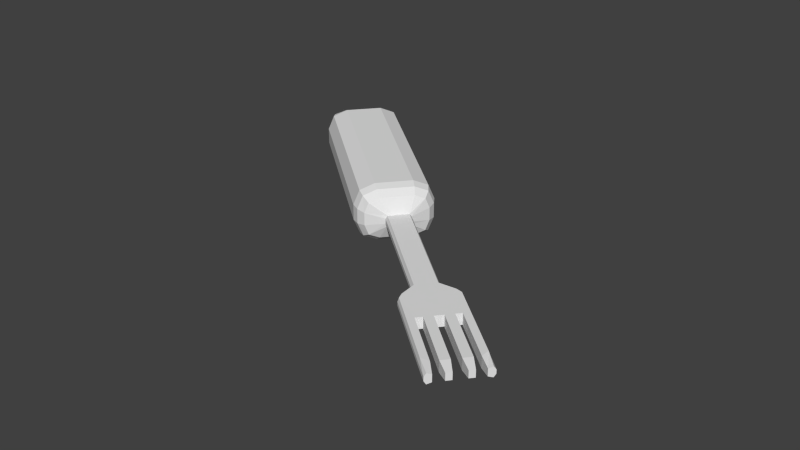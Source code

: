 # Source: Fork_A.blend  (saved by Blender 2.76.0; exported with 4.5.12 LTS)
import bpy
from mathutils import Matrix  # noqa: F401  (used for matrix-valued properties, if any)

bpy.ops.wm.read_factory_settings(use_empty=True)
scene = bpy.context.scene
scene.name = 'Scene'

# ---- collections
col_collection_1 = bpy.data.collections.new('Collection 1'); scene.collection.children.link(col_collection_1)

# ---- materials (node trees are filled in below, after node groups)
mat_material = bpy.data.materials.new('Material')
mat_material.alpha_threshold = 0.0
mat_material.use_transparent_shadow = False
mat_material.roughness = 0.5
mat_material.line_color = (0.0, 0.0, 0.0, 1.0)

# ---- material node trees

# ---- world
world_world = bpy.data.worlds.new('World'); scene.world = world_world
world_world.color = (0.05088, 0.05088, 0.05088)
world_world.use_sun_shadow = False
world_world.sun_shadow_jitter_overblur = 0.0
world_world.cycles.sampling_method = 'MANUAL'
world_world.cycles.sample_map_resolution = 256

# ---- meshes
me_cube = bpy.data.meshes.new('Cube')
me_cube.from_pydata([(-0.6745, -0.5268, -0.03081), (-0.786, -0.517, -0.03081), (-0.7254, -0.4661, -0.11), (-0.7323, -0.545, -0.03081), (-0.731, -0.5305, -0.07653), (-0.7683, -0.5021, -0.08681), (-0.6894, -0.509, -0.08681), (-0.8673, -0.297, -0.03081), (-0.8164, -0.3576, -0.11), (-0.8771, -0.4085, -0.03081), (-0.8524, -0.3147, -0.08681), (-0.8808, -0.352, -0.07653), (-0.8593, -0.3936, -0.08681), (-0.8953, -0.3507, -0.03081), (-0.786, -0.517, 0.03081), (-0.6745, -0.5268, 0.03081), (-0.7254, -0.4661, 0.11), (-0.7323, -0.545, 0.03081), (-0.731, -0.5305, 0.07653), (-0.6894, -0.509, 0.08681), (-0.7683, -0.5021, 0.08681), (-0.8771, -0.4085, 0.03081), (-0.8164, -0.3576, 0.11), (-0.8673, -0.297, 0.03081), (-0.8593, -0.3936, 0.08681), (-0.8808, -0.352, 0.07653), (-0.8524, -0.3147, 0.08681), (-0.8953, -0.3507, 0.03081), (-0.1559, 0.143, -0.02135), (-0.1626, 0.151, -0.02135), (-0.1674, 0.1566, -0.01005), (-0.1062, 0.08374, -0.00978), (-0.111, 0.0894, -0.02127), (-0.1177, 0.09743, -0.02135), (-0.1674, 0.1566, 0.01075), (-0.1626, 0.151, 0.02128), (-0.1559, 0.143, 0.02128), (-0.1177, 0.09743, 0.02128), (-0.111, 0.0894, 0.02127), (-0.1062, 0.08374, 0.00978), (-0.2534, 0.1148, -0.11), (-0.2013, 0.1506, -0.07941), (-0.2258, 0.1356, -0.101), (-0.2258, 0.1812, -0.06394), (-0.2894, 0.1577, -0.08681), (-0.2584, 0.1749, -0.08011), (-0.3043, 0.1755, -0.03081), (-0.2364, 0.1925, -0.02473), (-0.2721, 0.1908, -0.02903), (-0.08293, 0.009521, -0.02473), (-0.1114, -0.05434, -0.03081), (-0.09075, -0.02528, -0.02903), (-0.09219, 0.02194, -0.06394), (-0.1263, -0.03657, -0.08681), (-0.104, -0.00908, -0.08011), (-0.1181, 0.05141, -0.07941), (-0.1623, 0.006325, -0.11), (-0.137, 0.02988, -0.101), (-0.2364, 0.1925, 0.02473), (-0.3043, 0.1755, 0.03081), (-0.2721, 0.1908, 0.02903), (-0.2258, 0.1812, 0.06394), (-0.2894, 0.1577, 0.08681), (-0.2584, 0.1749, 0.08011), (-0.2534, 0.1148, 0.11), (-0.2013, 0.1506, 0.07941), (-0.2258, 0.1356, 0.101), (-0.1181, 0.05141, 0.07941), (-0.1623, 0.006325, 0.11), (-0.137, 0.02988, 0.101), (-0.09219, 0.02194, 0.06394), (-0.1263, -0.03657, 0.08681), (-0.104, -0.00908, 0.08011), (-0.1114, -0.05434, 0.03081), (-0.08293, 0.009521, 0.02473), (-0.09075, -0.02528, 0.02903), (-0.3635, 0.02242, 0.11), (-0.2725, -0.08607, 0.11), (-0.3635, 0.02242, -0.11), (-0.2725, -0.08607, -0.11), (-0.4185, -0.02378, -0.11), (-0.3275, -0.1323, -0.11), (-0.6512, -0.219, 0.11), (-0.5602, -0.3275, 0.11), (-0.6512, -0.219, -0.11), (-0.5602, -0.3275, -0.11), (-0.4185, -0.02378, 0.11), (-0.3275, -0.1323, 0.11), (-0.6722, -0.3059, -0.11), (-0.6722, -0.3059, 0.11), (-0.3294, -0.01827, 0.11), (-0.3066, -0.04539, 0.11), (-0.6494, -0.333, 0.11), (-0.6494, -0.333, -0.11), (-0.5943, -0.2868, -0.11), (-0.5943, -0.2868, 0.11), (-0.3617, -0.09159, 0.11), (-0.6171, -0.2597, 0.11), (-0.6171, -0.2597, -0.11), (-0.3617, -0.09159, -0.11), (-0.3844, -0.06447, -0.11), (-0.3844, -0.06447, 0.11), (-0.6698, -0.2808, 0.11), (-0.6422, -0.2577, 0.11), (-0.6243, -0.335, 0.11), (-0.5967, -0.3119, 0.11), (-0.382, -0.03936, 0.11), (-0.3545, -0.01626, 0.11), (-0.3365, -0.0936, 0.11), (-0.309, -0.0705, 0.11), (-0.5967, -0.3119, -0.11), (-0.6243, -0.335, -0.11), (-0.6422, -0.2577, -0.11), (-0.6698, -0.2808, -0.11), (-0.3066, -0.04539, -0.11), (-0.3294, -0.01827, -0.11), (-0.382, -0.03936, -0.11), (-0.3545, -0.01626, -0.11), (-0.3365, -0.0936, -0.11), (-0.309, -0.0705, -0.11), (0.3441, 0.6216, 0.02128), (0.3441, 0.6216, -0.02135), (0.4405, 0.5067, 0.02128), (0.4405, 0.5067, -0.02135), (0.4234, 0.5271, 0.02128), (0.4019, 0.5526, 0.02128), (0.3805, 0.5782, 0.02128), (0.3591, 0.6037, 0.02128), (0.3591, 0.6037, -0.02135), (0.3805, 0.5782, -0.02135), (0.4019, 0.5526, -0.02135), (0.4234, 0.5271, -0.02135), (0.4405, 0.5067, -0.01069), (0.4405, 0.5067, -3.749e-05), (0.4405, 0.5067, 0.01062), (0.3441, 0.6216, 0.01062), (0.3441, 0.6216, -3.749e-05), (0.3441, 0.6216, -0.01069), (0.2186, 0.471, 0.02128), (0.2243, 0.5384, 0.02128), (0.2335, 0.5626, 0.02128), (0.2186, 0.471, -0.02135), (0.2243, 0.5384, -0.02135), (0.2335, 0.5626, -0.02135), (0.2703, 0.4093, -0.02128), (0.3376, 0.4033, -0.02129), (0.3631, 0.4083, -0.02129), (0.2703, 0.4093, 0.02136), (0.3376, 0.4033, 0.02146), (0.3631, 0.4083, 0.02156), (0.2303, 0.5664, 0.007067), (0.2303, 0.5664, -0.007142), (0.221, 0.5422, 0.007067), (0.221, 0.5422, -0.007142), (0.2139, 0.4766, 0.007067), (0.2139, 0.4766, -0.007142), (0.2751, 0.4037, -0.007063), (0.2751, 0.4037, 0.007151), (0.3409, 0.3994, -0.007036), (0.3409, 0.3994, 0.007213), (0.3663, 0.4044, -0.00701), (0.3663, 0.4044, 0.007274), (0.5632, 0.8127, -0.01348), (0.5252, 0.7744, -0.02135), (0.5523, 0.8259, -0.01873), (0.4915, 0.7797, -0.02135), (0.6666, 0.6894, -0.01348), (0.6224, 0.6586, -0.02135), (0.6776, 0.6767, -0.01867), (0.6216, 0.6248, -0.02133), (0.5632, 0.8127, 0.01341), (0.5253, 0.7744, 0.02128), (0.5523, 0.8259, 0.01865), (0.4915, 0.7797, 0.02128), (0.6666, 0.6894, 0.01355), (0.6224, 0.6586, 0.02128), (0.6216, 0.6248, 0.02195), (0.6776, 0.6767, 0.01923), (0.5855, 0.7861, 0.01341), (0.5404, 0.7563, 0.02128), (0.5991, 0.7698, 0.01341), (0.562, 0.7306, 0.02128), (0.6287, 0.7345, 0.01341), (0.5836, 0.7049, 0.02128), (0.6424, 0.7183, 0.01341), (0.6052, 0.6791, 0.02128), (0.5404, 0.7563, -0.02135), (0.5855, 0.7861, -0.01348), (0.5991, 0.7698, -0.01348), (0.562, 0.7306, -0.02135), (0.5836, 0.7049, -0.02135), (0.6287, 0.7345, -0.01348), (0.6424, 0.7183, -0.01348), (0.6052, 0.6791, -0.02135), (0.4883, 0.7835, -0.007142), (0.5472, 0.832, -0.007142), (0.5472, 0.832, 0.007067), (0.4883, 0.7835, 0.007067), (0.6827, 0.6707, -0.006878), (0.6248, 0.621, -0.006902), (0.6248, 0.621, 0.007526), (0.6827, 0.6707, 0.007582)], [], [(34, 30, 47, 58), (53, 6, 2, 85, 81, 79, 56), (1, 14, 21, 9), (36, 65, 67, 37), (0, 3, 4, 6), (1, 5, 4, 3), (2, 6, 4, 5), (7, 10, 11, 13), (8, 12, 11, 10), (9, 13, 11, 12), (14, 17, 18, 20), (15, 19, 18, 17), (16, 20, 18, 19), (21, 24, 25, 27), (22, 26, 25, 24), (23, 27, 25, 26), (28, 33, 55, 41), (29, 43, 47, 30), (31, 39, 74, 49), (32, 52, 55, 33), (1, 9, 12, 5), (5, 12, 8, 2), (0, 15, 17, 3), (3, 17, 14, 1), (9, 21, 27, 13), (13, 27, 23, 7), (34, 58, 61, 35), (35, 61, 65, 36), (37, 67, 70, 38), (38, 70, 74, 39), (16, 22, 24, 20), (20, 24, 21, 14), (28, 41, 43, 29), (71, 19, 15, 73), (62, 26, 22, 82, 86, 76, 64), (59, 23, 26, 62), (50, 73, 15, 0), (59, 46, 7, 23), (120, 135, 136, 137, 121, 163, 171), (44, 10, 7, 46), (68, 77, 87, 83, 16, 19, 71), (31, 49, 52, 32), (50, 0, 6, 53), (57, 42, 41, 55), (71, 73, 75, 72), (72, 75, 74, 70), (68, 71, 72, 69), (69, 72, 70, 67), (62, 64, 66, 63), (63, 66, 65, 61), (59, 62, 63, 60), (60, 63, 61, 58), (53, 56, 57, 54), (54, 57, 55, 52), (50, 53, 54, 51), (51, 54, 52, 49), (44, 46, 48, 45), (45, 48, 47, 43), (40, 44, 45, 42), (42, 45, 43, 41), (64, 68, 69, 66), (66, 69, 67, 65), (73, 50, 51, 75), (75, 51, 49, 74), (46, 59, 60, 48), (48, 60, 58, 47), (40, 78, 80, 84, 8, 10, 44), (83, 87, 96, 101, 86, 82, 97, 95), (104, 92, 89, 102, 103, 97, 82, 22, 16, 83, 95, 105), (100, 99, 81, 85, 94, 98, 84, 80), (2, 8, 84, 98, 112, 113, 88, 93, 111, 110, 94, 85), (57, 56, 40, 42), (90, 91, 109, 108, 96, 87, 77, 68, 64, 76, 86, 101, 106, 107), (93, 88, 113, 112, 98, 94, 110, 111), (99, 100, 116, 117, 115, 114, 119, 118), (90, 107, 106, 101, 96, 108, 109, 91), (89, 92, 104, 105, 95, 97, 103, 102), (40, 56, 79, 81, 99, 118, 119, 114, 115, 117, 116, 100, 80, 78), (127, 179, 186, 128), (126, 181, 179, 127), (190, 193, 131, 130), (183, 190, 130, 125), (125, 124, 185, 183), (151, 150, 197, 194), (168, 166, 174, 177, 201, 198), (131, 124, 122, 134, 133, 132, 123), (189, 129, 128, 186), (124, 131, 193, 185), (125, 130, 129, 126), (182, 184, 192, 191), (181, 126, 129, 189), (143, 151, 194, 165), (127, 128, 121, 137, 136, 135, 120), (121, 128, 129, 130, 131, 123, 167, 169, 146, 145, 144, 32, 33, 28, 29, 141, 142, 143, 165, 163), (30, 34, 154, 155), (199, 160, 146, 169), (155, 154, 152, 153), (141, 155, 153, 142), (29, 30, 155, 141), (34, 35, 138, 154), (154, 138, 139, 152), (152, 139, 140, 150), (153, 152, 150, 151), (200, 161, 160, 199), (142, 153, 151, 143), (123, 132, 133, 134, 122, 175, 167), (149, 161, 200, 176), (122, 124, 125, 126, 127, 120, 171, 173, 140, 139, 138, 35, 36, 37, 38, 147, 148, 149, 176, 175), (187, 178, 180, 188), (159, 158, 160, 161), (158, 145, 146, 160), (157, 156, 158, 159), (148, 159, 161, 149), (156, 144, 145, 158), (147, 157, 159, 148), (31, 32, 144, 156), (39, 31, 156, 157), (38, 39, 157, 147), (197, 150, 140, 173), (163, 165, 164, 162), (169, 167, 166, 168), (173, 171, 170, 172), (175, 176, 177, 174), (179, 181, 180, 178), (183, 185, 184, 182), (187, 188, 189, 186), (191, 192, 193, 190), (186, 179, 178, 187), (181, 189, 188, 180), (190, 183, 182, 191), (185, 193, 192, 184), (167, 175, 174, 166), (171, 163, 162, 170), (197, 173, 172, 196), (201, 177, 176, 200), (165, 194, 195, 164), (194, 197, 196, 195), (168, 198, 199, 169), (198, 201, 200, 199), (162, 164, 195, 196, 172, 170)])
_ca = me_cube.color_attributes.new('Col', 'BYTE_COLOR', 'CORNER')
_ca.data.foreach_set('color', [0.05448, 0.02519, 0.0, 1.0, 0.05448, 0.02519, 0.0, 1.0, 0.05448, 0.02519, 0.0, 1.0, 0.05448, 0.02519, 0.0, 1.0, 0.2542, 0.107, 0.0, 1.0, 0.2542, 0.107, 0.0, 1.0, 0.2542, 0.107, 0.0, 1.0, 0.2542, 0.107, 0.0, 1.0, 0.2542, 0.107, 0.0, 1.0, 0.2542, 0.107, 0.0, 1.0, 0.2542, 0.107, 0.0, 1.0, 0.05448, 0.02519, 0.0, 1.0, 0.05448, 0.02519, 0.0, 1.0, 0.05448, 0.02519, 0.0, 1.0, 0.05448, 0.02519, 0.0, 1.0, 0.05448, 0.02519, 0.0, 1.0, 0.05448, 0.02519, 0.0, 1.0, 0.05448, 0.02519, 0.0, 1.0, 0.05448, 0.02519, 0.0, 1.0, 0.1878, 0.08022, 0.0, 1.0, 0.1878, 0.08022, 0.0, 1.0, 0.1878, 0.08022, 0.0, 1.0, 0.1878, 0.08022, 0.0, 1.0, 0.1878, 0.08022, 0.0, 1.0, 0.1878, 0.08022, 0.0, 1.0, 0.1878, 0.08022, 0.0, 1.0, 0.1878, 0.08022, 0.0, 1.0, 0.2232, 0.09531, 0.0, 1.0, 0.2232, 0.09531, 0.0, 1.0, 0.2232, 0.09531, 0.0, 1.0, 0.2232, 0.09531, 0.0, 1.0, 0.1878, 0.08022, 0.0, 1.0, 0.1878, 0.08022, 0.0, 1.0, 0.1878, 0.08022, 0.0, 1.0, 0.1878, 0.08022, 0.0, 1.0, 0.2542, 0.107, 0.0, 1.0, 0.2542, 0.107, 0.0, 1.0, 0.2542, 0.107, 0.0, 1.0, 0.2542, 0.107, 0.0, 1.0, 0.1878, 0.08022, 0.0, 1.0, 0.1878, 0.08022, 0.0, 1.0, 0.1878, 0.08022, 0.0, 1.0, 0.1878, 0.08022, 0.0, 1.0, 0.1878, 0.08022, 0.0, 1.0, 0.1878, 0.08022, 0.0, 1.0, 0.1878, 0.08022, 0.0, 1.0, 0.1878, 0.08022, 0.0, 1.0, 0.1878, 0.08022, 0.0, 1.0, 0.1878, 0.08022, 0.0, 1.0, 0.1878, 0.08022, 0.0, 1.0, 0.1878, 0.08022, 0.0, 1.0, 0.2542, 0.107, 0.0, 1.0, 0.2542, 0.107, 0.0, 1.0, 0.2542, 0.107, 0.0, 1.0, 0.2542, 0.107, 0.0, 1.0, 0.1878, 0.08022, 0.0, 1.0, 0.1878, 0.08022, 0.0, 1.0, 0.1878, 0.08022, 0.0, 1.0, 0.1878, 0.08022, 0.0, 1.0, 0.2542, 0.107, 0.0, 1.0, 0.2542, 0.107, 0.0, 1.0, 0.2542, 0.107, 0.0, 1.0, 0.2542, 0.107, 0.0, 1.0, 0.1878, 0.08022, 0.0, 1.0, 0.1878, 0.08022, 0.0, 1.0, 0.1878, 0.08022, 0.0, 1.0, 0.1878, 0.08022, 0.0, 1.0, 0.05448, 0.02519, 0.0, 1.0, 0.05448, 0.02519, 0.0, 1.0, 0.05448, 0.02519, 0.0, 1.0, 0.05448, 0.02519, 0.0, 1.0, 0.05448, 0.02519, 0.0, 1.0, 0.05448, 0.02519, 0.0, 1.0, 0.05448, 0.02519, 0.0, 1.0, 0.05448, 0.02519, 0.0, 1.0, 0.05448, 0.02519, 0.0, 1.0, 0.05448, 0.02519, 0.0, 1.0, 0.05448, 0.02519, 0.0, 1.0, 0.05448, 0.02519, 0.0, 1.0, 0.05448, 0.02519, 0.0, 1.0, 0.05448, 0.02519, 0.0, 1.0, 0.05448, 0.02519, 0.0, 1.0, 0.05448, 0.02519, 0.0, 1.0, 0.1878, 0.08022, 0.0, 1.0, 0.1878, 0.08022, 0.0, 1.0, 0.1878, 0.08022, 0.0, 1.0, 0.1878, 0.08022, 0.0, 1.0, 0.2542, 0.107, 0.0, 1.0, 0.2542, 0.107, 0.0, 1.0, 0.2542, 0.107, 0.0, 1.0, 0.2542, 0.107, 0.0, 1.0, 0.05448, 0.02519, 0.0, 1.0, 0.05448, 0.02519, 0.0, 1.0, 0.05448, 0.02519, 0.0, 1.0, 0.05448, 0.02519, 0.0, 1.0, 0.05448, 0.02519, 0.0, 1.0, 0.05448, 0.02519, 0.0, 1.0, 0.05448, 0.02519, 0.0, 1.0, 0.05448, 0.02519, 0.0, 1.0, 0.05448, 0.02519, 0.0, 1.0, 0.05448, 0.02519, 0.0, 1.0, 0.05448, 0.02519, 0.0, 1.0, 0.05448, 0.02519, 0.0, 1.0, 0.05448, 0.02519, 0.0, 1.0, 0.05448, 0.02519, 0.0, 1.0, 0.05448, 0.02519, 0.0, 1.0, 0.05448, 0.02519, 0.0, 1.0, 0.05448, 0.02519, 0.0, 1.0, 0.05448, 0.02519, 0.0, 1.0, 0.05448, 0.02519, 0.0, 1.0, 0.05448, 0.02519, 0.0, 1.0, 0.05448, 0.02519, 0.0, 1.0, 0.05448, 0.02519, 0.0, 1.0, 0.05448, 0.02519, 0.0, 1.0, 0.05448, 0.02519, 0.0, 1.0, 0.05448, 0.02519, 0.0, 1.0, 0.05448, 0.02519, 0.0, 1.0, 0.05448, 0.02519, 0.0, 1.0, 0.05448, 0.02519, 0.0, 1.0, 0.05448, 0.02519, 0.0, 1.0, 0.05448, 0.02519, 0.0, 1.0, 0.05448, 0.02519, 0.0, 1.0, 0.05448, 0.02519, 0.0, 1.0, 0.2542, 0.107, 0.0, 1.0, 0.2542, 0.107, 0.0, 1.0, 0.2542, 0.107, 0.0, 1.0, 0.2542, 0.107, 0.0, 1.0, 0.1878, 0.08022, 0.0, 1.0, 0.1878, 0.08022, 0.0, 1.0, 0.1878, 0.08022, 0.0, 1.0, 0.1878, 0.08022, 0.0, 1.0, 0.05448, 0.02519, 0.0, 1.0, 0.05448, 0.02519, 0.0, 1.0, 0.05448, 0.02519, 0.0, 1.0, 0.05448, 0.02519, 0.0, 1.0, 0.1878, 0.08022, 0.0, 1.0, 0.1878, 0.08022, 0.0, 1.0, 0.1878, 0.08022, 0.0, 1.0, 0.1878, 0.08022, 0.0, 1.0, 0.2542, 0.107, 0.0, 1.0, 0.2542, 0.107, 0.0, 1.0, 0.2542, 0.107, 0.0, 1.0, 0.2542, 0.107, 0.0, 1.0, 0.2542, 0.107, 0.0, 1.0, 0.2542, 0.107, 0.0, 1.0, 0.2542, 0.107, 0.0, 1.0, 0.1878, 0.08022, 0.0, 1.0, 0.1878, 0.08022, 0.0, 1.0, 0.1878, 0.08022, 0.0, 1.0, 0.1878, 0.08022, 0.0, 1.0, 0.05448, 0.02519, 0.0, 1.0, 0.05448, 0.02519, 0.0, 1.0, 0.05448, 0.02519, 0.0, 1.0, 0.05448, 0.02519, 0.0, 1.0, 0.05448, 0.02519, 0.0, 1.0, 0.05448, 0.02519, 0.0, 1.0, 0.05448, 0.02519, 0.0, 1.0, 0.05448, 0.02519, 0.0, 1.0, 0.3763, 0.4179, 0.521, 1.0, 0.3763, 0.4179, 0.521, 1.0, 0.3763, 0.4179, 0.521, 1.0, 0.3763, 0.4179, 0.521, 1.0, 0.3763, 0.4179, 0.521, 1.0, 0.3763, 0.4179, 0.521, 1.0, 0.3763, 0.4179, 0.521, 1.0, 0.1878, 0.08022, 0.0, 1.0, 0.1878, 0.08022, 0.0, 1.0, 0.1878, 0.08022, 0.0, 1.0, 0.1878, 0.08022, 0.0, 1.0, 0.2542, 0.107, 0.0, 1.0, 0.2542, 0.107, 0.0, 1.0, 0.2542, 0.107, 0.0, 1.0, 0.2542, 0.107, 0.0, 1.0, 0.2542, 0.107, 0.0, 1.0, 0.2542, 0.107, 0.0, 1.0, 0.2542, 0.107, 0.0, 1.0, 0.05448, 0.02519, 0.0, 1.0, 0.05448, 0.02519, 0.0, 1.0, 0.05448, 0.02519, 0.0, 1.0, 0.05448, 0.02519, 0.0, 1.0, 0.1878, 0.08022, 0.0, 1.0, 0.1878, 0.08022, 0.0, 1.0, 0.1878, 0.08022, 0.0, 1.0, 0.1878, 0.08022, 0.0, 1.0, 0.1878, 0.08022, 0.0, 1.0, 0.1878, 0.08022, 0.0, 1.0, 0.1878, 0.08022, 0.0, 1.0, 0.1878, 0.08022, 0.0, 1.0, 0.1878, 0.08022, 0.0, 1.0, 0.1878, 0.08022, 0.0, 1.0, 0.1878, 0.08022, 0.0, 1.0, 0.1878, 0.08022, 0.0, 1.0, 0.1878, 0.08022, 0.0, 1.0, 0.1878, 0.08022, 0.0, 1.0, 0.1878, 0.08022, 0.0, 1.0, 0.1878, 0.08022, 0.0, 1.0, 0.2542, 0.107, 0.0, 1.0, 0.2542, 0.107, 0.0, 1.0, 0.2542, 0.107, 0.0, 1.0, 0.2542, 0.107, 0.0, 1.0, 0.1878, 0.08022, 0.0, 1.0, 0.1878, 0.08022, 0.0, 1.0, 0.1878, 0.08022, 0.0, 1.0, 0.1878, 0.08022, 0.0, 1.0, 0.2542, 0.107, 0.0, 1.0, 0.2542, 0.107, 0.0, 1.0, 0.2542, 0.107, 0.0, 1.0, 0.2542, 0.107, 0.0, 1.0, 0.1878, 0.08022, 0.0, 1.0, 0.1878, 0.08022, 0.0, 1.0, 0.1878, 0.08022, 0.0, 1.0, 0.1878, 0.08022, 0.0, 1.0, 0.1878, 0.08022, 0.0, 1.0, 0.1878, 0.08022, 0.0, 1.0, 0.1878, 0.08022, 0.0, 1.0, 0.1878, 0.08022, 0.0, 1.0, 0.1878, 0.08022, 0.0, 1.0, 0.1878, 0.08022, 0.0, 1.0, 0.1878, 0.08022, 0.0, 1.0, 0.1878, 0.08022, 0.0, 1.0, 0.2542, 0.107, 0.0, 1.0, 0.2542, 0.107, 0.0, 1.0, 0.2542, 0.107, 0.0, 1.0, 0.2542, 0.107, 0.0, 1.0, 0.1878, 0.08022, 0.0, 1.0, 0.1878, 0.08022, 0.0, 1.0, 0.1878, 0.08022, 0.0, 1.0, 0.1878, 0.08022, 0.0, 1.0, 0.1878, 0.08022, 0.0, 1.0, 0.1878, 0.08022, 0.0, 1.0, 0.1878, 0.08022, 0.0, 1.0, 0.1878, 0.08022, 0.0, 1.0, 0.1878, 0.08022, 0.0, 1.0, 0.1878, 0.08022, 0.0, 1.0, 0.1878, 0.08022, 0.0, 1.0, 0.1878, 0.08022, 0.0, 1.0, 0.1878, 0.08022, 0.0, 1.0, 0.1878, 0.08022, 0.0, 1.0, 0.1878, 0.08022, 0.0, 1.0, 0.1878, 0.08022, 0.0, 1.0, 0.1878, 0.08022, 0.0, 1.0, 0.1878, 0.08022, 0.0, 1.0, 0.1878, 0.08022, 0.0, 1.0, 0.1878, 0.08022, 0.0, 1.0, 0.2542, 0.107, 0.0, 1.0, 0.2542, 0.107, 0.0, 1.0, 0.2542, 0.107, 0.0, 1.0, 0.2542, 0.107, 0.0, 1.0, 0.1878, 0.08022, 0.0, 1.0, 0.1878, 0.08022, 0.0, 1.0, 0.1878, 0.08022, 0.0, 1.0, 0.1878, 0.08022, 0.0, 1.0, 0.2542, 0.107, 0.0, 1.0, 0.2542, 0.107, 0.0, 1.0, 0.2542, 0.107, 0.0, 1.0, 0.2542, 0.107, 0.0, 1.0, 0.1878, 0.08022, 0.0, 1.0, 0.1878, 0.08022, 0.0, 1.0, 0.1878, 0.08022, 0.0, 1.0, 0.1878, 0.08022, 0.0, 1.0, 0.05448, 0.02519, 0.0, 1.0, 0.05448, 0.02519, 0.0, 1.0, 0.05448, 0.02519, 0.0, 1.0, 0.05448, 0.02519, 0.0, 1.0, 0.05448, 0.02519, 0.0, 1.0, 0.05448, 0.02519, 0.0, 1.0, 0.05448, 0.02519, 0.0, 1.0, 0.05448, 0.02519, 0.0, 1.0, 0.05448, 0.02519, 0.0, 1.0, 0.05448, 0.02519, 0.0, 1.0, 0.05448, 0.02519, 0.0, 1.0, 0.05448, 0.02519, 0.0, 1.0, 0.05448, 0.02519, 0.0, 1.0, 0.05448, 0.02519, 0.0, 1.0, 0.05448, 0.02519, 0.0, 1.0, 0.05448, 0.02519, 0.0, 1.0, 0.2542, 0.107, 0.0, 1.0, 0.2542, 0.107, 0.0, 1.0, 0.2542, 0.107, 0.0, 1.0, 0.2542, 0.107, 0.0, 1.0, 0.2542, 0.107, 0.0, 1.0, 0.2542, 0.107, 0.0, 1.0, 0.2542, 0.107, 0.0, 1.0, 0.3185, 0.1329, 0.0, 1.0, 0.3185, 0.1329, 0.0, 1.0, 0.3185, 0.1329, 0.0, 1.0, 0.3185, 0.1329, 0.0, 1.0, 0.3185, 0.1329, 0.0, 1.0, 0.3185, 0.1329, 0.0, 1.0, 0.3185, 0.1329, 0.0, 1.0, 0.3185, 0.1329, 0.0, 1.0, 0.3185, 0.1329, 0.0, 1.0, 0.3185, 0.1329, 0.0, 1.0, 0.3185, 0.1329, 0.0, 1.0, 0.3185, 0.1329, 0.0, 1.0, 0.3185, 0.1329, 0.0, 1.0, 0.3185, 0.1329, 0.0, 1.0, 0.3185, 0.1329, 0.0, 1.0, 0.3185, 0.1329, 0.0, 1.0, 0.3185, 0.1329, 0.0, 1.0, 0.3185, 0.1329, 0.0, 1.0, 0.3185, 0.1329, 0.0, 1.0, 0.3185, 0.1329, 0.0, 1.0, 0.3185, 0.1329, 0.0, 1.0, 0.3185, 0.1329, 0.0, 1.0, 0.3185, 0.1329, 0.0, 1.0, 0.3185, 0.1329, 0.0, 1.0, 0.3185, 0.1329, 0.0, 1.0, 0.3185, 0.1329, 0.0, 1.0, 0.3185, 0.1329, 0.0, 1.0, 0.3185, 0.1329, 0.0, 1.0, 0.3185, 0.1329, 0.0, 1.0, 0.3185, 0.1329, 0.0, 1.0, 0.3185, 0.1329, 0.0, 1.0, 0.3185, 0.1329, 0.0, 1.0, 0.3185, 0.1329, 0.0, 1.0, 0.3185, 0.1329, 0.0, 1.0, 0.3185, 0.1329, 0.0, 1.0, 0.3185, 0.1329, 0.0, 1.0, 0.3185, 0.1329, 0.0, 1.0, 0.3185, 0.1329, 0.0, 1.0, 0.3185, 0.1329, 0.0, 1.0, 0.3185, 0.1329, 0.0, 1.0, 0.2542, 0.107, 0.0, 1.0, 0.2542, 0.107, 0.0, 1.0, 0.2542, 0.107, 0.0, 1.0, 0.2542, 0.107, 0.0, 1.0, 0.3185, 0.1329, 0.0, 1.0, 0.3185, 0.1329, 0.0, 1.0, 0.3185, 0.1329, 0.0, 1.0, 0.3185, 0.1329, 0.0, 1.0, 0.3185, 0.1329, 0.0, 1.0, 0.3185, 0.1329, 0.0, 1.0, 0.3185, 0.1329, 0.0, 1.0, 0.3185, 0.1329, 0.0, 1.0, 0.3185, 0.1329, 0.0, 1.0, 0.3185, 0.1329, 0.0, 1.0, 0.3185, 0.1329, 0.0, 1.0, 0.3185, 0.1329, 0.0, 1.0, 0.3185, 0.1329, 0.0, 1.0, 0.3185, 0.1329, 0.0, 1.0, 0.0, 0.0, 0.0, 1.0, 0.0, 0.0, 0.0, 1.0, 0.0, 0.0, 0.0, 1.0, 0.0, 0.0, 0.0, 1.0, 0.0, 0.0, 0.0, 1.0, 0.0, 0.0, 0.0, 1.0, 0.0, 0.0, 0.0, 1.0, 0.0, 0.0, 0.0, 1.0, 0.0, 0.0, 0.0, 1.0, 0.0, 0.0, 0.0, 1.0, 0.0, 0.0, 0.0, 1.0, 0.0, 0.0, 0.0, 1.0, 0.0, 0.0, 0.0, 1.0, 0.0, 0.0, 0.0, 1.0, 0.0, 0.0, 0.0, 1.0, 0.0, 0.0, 0.0, 1.0, 0.0, 0.0, 0.0, 1.0, 0.0, 0.0, 0.0, 1.0, 0.0, 0.0, 0.0, 1.0, 0.0, 0.0, 0.0, 1.0, 0.0, 0.0, 0.0, 1.0, 0.0, 0.0, 0.0, 1.0, 0.0, 0.0, 0.0, 1.0, 0.0, 0.0, 0.0, 1.0, 0.0, 0.0, 0.0, 1.0, 0.0, 0.0, 0.0, 1.0, 0.0, 0.0, 0.0, 1.0, 0.0, 0.0, 0.0, 1.0, 0.0, 0.0, 0.0, 1.0, 0.0, 0.0, 0.0, 1.0, 0.0, 0.0, 0.0, 1.0, 0.0, 0.0, 0.0, 1.0, 0.3185, 0.1329, 0.0, 1.0, 0.3185, 0.1329, 0.0, 1.0, 0.3185, 0.1329, 0.0, 1.0, 0.3185, 0.1329, 0.0, 1.0, 0.3185, 0.1329, 0.0, 1.0, 0.3185, 0.1329, 0.0, 1.0, 0.3185, 0.1329, 0.0, 1.0, 0.3185, 0.1329, 0.0, 1.0, 0.3185, 0.1329, 0.0, 1.0, 0.3185, 0.1329, 0.0, 1.0, 0.3185, 0.1329, 0.0, 1.0, 0.3185, 0.1329, 0.0, 1.0, 0.3185, 0.1329, 0.0, 1.0, 0.3185, 0.1329, 0.0, 1.0, 0.3763, 0.4179, 0.521, 1.0, 0.3763, 0.4179, 0.521, 1.0, 0.3763, 0.4179, 0.521, 1.0, 0.3763, 0.4179, 0.521, 1.0, 0.5972, 0.6654, 0.8308, 1.0, 0.5972, 0.6654, 0.8308, 1.0, 0.5972, 0.6654, 0.8308, 1.0, 0.5972, 0.6654, 0.8308, 1.0, 0.5972, 0.6654, 0.8308, 1.0, 0.5972, 0.6654, 0.8308, 1.0, 0.5972, 0.6654, 0.8308, 1.0, 0.5972, 0.6654, 0.8308, 1.0, 0.3763, 0.4179, 0.521, 1.0, 0.3763, 0.4179, 0.521, 1.0, 0.3763, 0.4179, 0.521, 1.0, 0.3763, 0.4179, 0.521, 1.0, 0.5972, 0.6654, 0.8308, 1.0, 0.5972, 0.6654, 0.8308, 1.0, 0.5972, 0.6654, 0.8308, 1.0, 0.5972, 0.6654, 0.8308, 1.0, 0.4452, 0.4969, 0.624, 1.0, 0.4452, 0.4969, 0.624, 1.0, 0.4452, 0.4969, 0.624, 1.0, 0.4452, 0.4969, 0.624, 1.0, 0.5972, 0.6654, 0.8308, 1.0, 0.5972, 0.6654, 0.8308, 1.0, 0.5972, 0.6654, 0.8308, 1.0, 0.5972, 0.6654, 0.8308, 1.0, 0.5972, 0.6654, 0.8308, 1.0, 0.5972, 0.6654, 0.8308, 1.0, 0.3231, 0.3613, 0.4508, 1.0, 0.3231, 0.3613, 0.4508, 1.0, 0.3231, 0.3613, 0.4508, 1.0, 0.3231, 0.3613, 0.4508, 1.0, 0.3231, 0.3613, 0.4508, 1.0, 0.3231, 0.3613, 0.4508, 1.0, 0.3231, 0.3613, 0.4508, 1.0, 0.5972, 0.6654, 0.8308, 1.0, 0.5972, 0.6654, 0.8308, 1.0, 0.5972, 0.6654, 0.8308, 1.0, 0.5972, 0.6654, 0.8308, 1.0, 0.3763, 0.4179, 0.521, 1.0, 0.3763, 0.4179, 0.521, 1.0, 0.3763, 0.4179, 0.521, 1.0, 0.3763, 0.4179, 0.521, 1.0, 0.3231, 0.3613, 0.4508, 1.0, 0.3231, 0.3613, 0.4508, 1.0, 0.3231, 0.3613, 0.4508, 1.0, 0.3231, 0.3613, 0.4508, 1.0, 0.5972, 0.6654, 0.8308, 1.0, 0.5972, 0.6654, 0.8308, 1.0, 0.5972, 0.6654, 0.8308, 1.0, 0.5972, 0.6654, 0.8308, 1.0, 0.3763, 0.4179, 0.521, 1.0, 0.3763, 0.4179, 0.521, 1.0, 0.3763, 0.4179, 0.521, 1.0, 0.3763, 0.4179, 0.521, 1.0, 0.5271, 0.5841, 0.7305, 1.0, 0.5271, 0.5841, 0.7305, 1.0, 0.5271, 0.5841, 0.7305, 1.0, 0.5271, 0.5841, 0.7305, 1.0, 0.3231, 0.3613, 0.4508, 1.0, 0.3231, 0.3613, 0.4508, 1.0, 0.3231, 0.3613, 0.4508, 1.0, 0.3231, 0.3613, 0.4508, 1.0, 0.3231, 0.3613, 0.4508, 1.0, 0.3231, 0.3613, 0.4508, 1.0, 0.3231, 0.3613, 0.4508, 1.0, 0.5972, 0.6654, 0.8308, 1.0, 0.5972, 0.6654, 0.8308, 1.0, 0.5972, 0.6654, 0.8308, 1.0, 0.5972, 0.6654, 0.8308, 1.0, 0.5972, 0.6654, 0.8308, 1.0, 0.5972, 0.6654, 0.8308, 1.0, 0.5972, 0.6654, 0.8308, 1.0, 0.5972, 0.6654, 0.8308, 1.0, 0.5972, 0.6654, 0.8308, 1.0, 0.5972, 0.6654, 0.8308, 1.0, 0.5972, 0.6654, 0.8308, 1.0, 0.5972, 0.6654, 0.8308, 1.0, 0.5972, 0.6654, 0.8308, 1.0, 0.5972, 0.6654, 0.8308, 1.0, 0.5972, 0.6654, 0.8308, 1.0, 0.5972, 0.6654, 0.8308, 1.0, 0.5972, 0.6654, 0.8308, 1.0, 0.5972, 0.6654, 0.8308, 1.0, 0.5972, 0.6654, 0.8308, 1.0, 0.5972, 0.6654, 0.8308, 1.0, 0.4452, 0.4969, 0.624, 1.0, 0.4452, 0.4969, 0.624, 1.0, 0.4452, 0.4969, 0.624, 1.0, 0.4452, 0.4969, 0.624, 1.0, 0.5271, 0.5841, 0.7305, 1.0, 0.5271, 0.5841, 0.7305, 1.0, 0.5271, 0.5841, 0.7305, 1.0, 0.5271, 0.5841, 0.7305, 1.0, 0.4452, 0.4969, 0.624, 1.0, 0.4452, 0.4969, 0.624, 1.0, 0.4452, 0.4969, 0.624, 1.0, 0.4452, 0.4969, 0.624, 1.0, 0.5271, 0.5841, 0.7305, 1.0, 0.5271, 0.5841, 0.7305, 1.0, 0.5271, 0.5841, 0.7305, 1.0, 0.5271, 0.5841, 0.7305, 1.0, 0.5271, 0.5841, 0.7305, 1.0, 0.5271, 0.5841, 0.7305, 1.0, 0.5271, 0.5841, 0.7305, 1.0, 0.5271, 0.5841, 0.7305, 1.0, 0.5271, 0.5841, 0.7305, 1.0, 0.5271, 0.5841, 0.7305, 1.0, 0.5271, 0.5841, 0.7305, 1.0, 0.5271, 0.5841, 0.7305, 1.0, 0.5271, 0.5841, 0.7305, 1.0, 0.5271, 0.5841, 0.7305, 1.0, 0.5271, 0.5841, 0.7305, 1.0, 0.5271, 0.5841, 0.7305, 1.0, 0.5271, 0.5841, 0.7305, 1.0, 0.5271, 0.5841, 0.7305, 1.0, 0.5271, 0.5841, 0.7305, 1.0, 0.5271, 0.5841, 0.7305, 1.0, 0.4452, 0.4969, 0.624, 1.0, 0.4452, 0.4969, 0.624, 1.0, 0.4452, 0.4969, 0.624, 1.0, 0.4452, 0.4969, 0.624, 1.0, 0.4452, 0.4969, 0.624, 1.0, 0.4452, 0.4969, 0.624, 1.0, 0.4452, 0.4969, 0.624, 1.0, 0.4452, 0.4969, 0.624, 1.0, 0.5271, 0.5841, 0.7305, 1.0, 0.5271, 0.5841, 0.7305, 1.0, 0.5271, 0.5841, 0.7305, 1.0, 0.5271, 0.5841, 0.7305, 1.0, 0.3763, 0.4179, 0.521, 1.0, 0.3763, 0.4179, 0.521, 1.0, 0.3763, 0.4179, 0.521, 1.0, 0.3763, 0.4179, 0.521, 1.0, 0.3763, 0.4179, 0.521, 1.0, 0.3763, 0.4179, 0.521, 1.0, 0.3763, 0.4179, 0.521, 1.0, 0.5271, 0.5841, 0.7305, 1.0, 0.5271, 0.5841, 0.7305, 1.0, 0.5271, 0.5841, 0.7305, 1.0, 0.5271, 0.5841, 0.7305, 1.0, 0.5972, 0.6654, 0.8308, 1.0, 0.5972, 0.6654, 0.8308, 1.0, 0.5972, 0.6654, 0.8308, 1.0, 0.5972, 0.6654, 0.8308, 1.0, 0.5972, 0.6654, 0.8308, 1.0, 0.5972, 0.6654, 0.8308, 1.0, 0.5972, 0.6654, 0.8308, 1.0, 0.5972, 0.6654, 0.8308, 1.0, 0.5972, 0.6654, 0.8308, 1.0, 0.5972, 0.6654, 0.8308, 1.0, 0.5972, 0.6654, 0.8308, 1.0, 0.5972, 0.6654, 0.8308, 1.0, 0.5972, 0.6654, 0.8308, 1.0, 0.5972, 0.6654, 0.8308, 1.0, 0.5972, 0.6654, 0.8308, 1.0, 0.5972, 0.6654, 0.8308, 1.0, 0.5972, 0.6654, 0.8308, 1.0, 0.5972, 0.6654, 0.8308, 1.0, 0.5972, 0.6654, 0.8308, 1.0, 0.5972, 0.6654, 0.8308, 1.0, 0.5972, 0.6654, 0.8308, 1.0, 0.5972, 0.6654, 0.8308, 1.0, 0.5972, 0.6654, 0.8308, 1.0, 0.5972, 0.6654, 0.8308, 1.0, 0.4452, 0.4969, 0.624, 1.0, 0.4452, 0.4969, 0.624, 1.0, 0.4452, 0.4969, 0.624, 1.0, 0.4452, 0.4969, 0.624, 1.0, 0.5271, 0.5841, 0.7305, 1.0, 0.5271, 0.5841, 0.7305, 1.0, 0.5271, 0.5841, 0.7305, 1.0, 0.5271, 0.5841, 0.7305, 1.0, 0.4452, 0.4969, 0.624, 1.0, 0.4452, 0.4969, 0.624, 1.0, 0.4452, 0.4969, 0.624, 1.0, 0.4452, 0.4969, 0.624, 1.0, 0.5271, 0.5841, 0.7305, 1.0, 0.5271, 0.5841, 0.7305, 1.0, 0.5271, 0.5841, 0.7305, 1.0, 0.5271, 0.5841, 0.7305, 1.0, 0.5271, 0.5841, 0.7305, 1.0, 0.5271, 0.5841, 0.7305, 1.0, 0.5271, 0.5841, 0.7305, 1.0, 0.5271, 0.5841, 0.7305, 1.0, 0.5271, 0.5841, 0.7305, 1.0, 0.5271, 0.5841, 0.7305, 1.0, 0.5271, 0.5841, 0.7305, 1.0, 0.5271, 0.5841, 0.7305, 1.0, 0.5271, 0.5841, 0.7305, 1.0, 0.5271, 0.5841, 0.7305, 1.0, 0.5271, 0.5841, 0.7305, 1.0, 0.5271, 0.5841, 0.7305, 1.0, 0.4452, 0.4969, 0.624, 1.0, 0.4452, 0.4969, 0.624, 1.0, 0.4452, 0.4969, 0.624, 1.0, 0.4452, 0.4969, 0.624, 1.0, 0.5271, 0.5841, 0.7305, 1.0, 0.5271, 0.5841, 0.7305, 1.0, 0.5271, 0.5841, 0.7305, 1.0, 0.5271, 0.5841, 0.7305, 1.0, 0.5271, 0.5841, 0.7305, 1.0, 0.5271, 0.5841, 0.7305, 1.0, 0.5271, 0.5841, 0.7305, 1.0, 0.5271, 0.5841, 0.7305, 1.0, 0.5089, 0.5711, 0.7084, 1.0, 0.5089, 0.5711, 0.7084, 1.0, 0.5089, 0.5711, 0.7084, 1.0, 0.5089, 0.5711, 0.7084, 1.0, 0.5089, 0.5711, 0.7084, 1.0, 0.5089, 0.5711, 0.7084, 1.0, 0.5089, 0.5711, 0.7084, 1.0, 0.5089, 0.5711, 0.7084, 1.0, 0.5089, 0.5711, 0.7084, 1.0, 0.5089, 0.5711, 0.7084, 1.0, 0.5089, 0.5711, 0.7084, 1.0, 0.5089, 0.5711, 0.7084, 1.0, 0.5089, 0.5711, 0.7084, 1.0, 0.5089, 0.5711, 0.7084, 1.0, 0.5089, 0.5711, 0.7084, 1.0, 0.5089, 0.5711, 0.7084, 1.0, 0.5089, 0.5711, 0.7084, 1.0, 0.5089, 0.5711, 0.7084, 1.0, 0.5089, 0.5711, 0.7084, 1.0, 0.5089, 0.5711, 0.7084, 1.0, 0.5089, 0.5711, 0.7084, 1.0, 0.5089, 0.5711, 0.7084, 1.0, 0.5089, 0.5711, 0.7084, 1.0, 0.5089, 0.5711, 0.7084, 1.0, 0.5089, 0.5711, 0.7084, 1.0, 0.5089, 0.5711, 0.7084, 1.0, 0.5089, 0.5711, 0.7084, 1.0, 0.5089, 0.5711, 0.7084, 1.0, 0.5089, 0.5711, 0.7084, 1.0, 0.5089, 0.5711, 0.7084, 1.0, 0.5089, 0.5711, 0.7084, 1.0, 0.5089, 0.5711, 0.7084, 1.0, 0.4621, 0.5149, 0.6376, 1.0, 0.4621, 0.5149, 0.6376, 1.0, 0.4621, 0.5149, 0.6376, 1.0, 0.4621, 0.5149, 0.6376, 1.0, 0.4621, 0.5149, 0.6376, 1.0, 0.4621, 0.5149, 0.6376, 1.0, 0.4621, 0.5149, 0.6376, 1.0, 0.4621, 0.5149, 0.6376, 1.0, 0.4621, 0.5149, 0.6376, 1.0, 0.4621, 0.5149, 0.6376, 1.0, 0.4621, 0.5149, 0.6376, 1.0, 0.4621, 0.5149, 0.6376, 1.0, 0.4621, 0.5149, 0.6376, 1.0, 0.4621, 0.5149, 0.6376, 1.0, 0.4621, 0.5149, 0.6376, 1.0, 0.4621, 0.5149, 0.6376, 1.0, 0.4621, 0.5149, 0.6376, 1.0, 0.4621, 0.5149, 0.6376, 1.0, 0.4621, 0.5149, 0.6376, 1.0, 0.4621, 0.5149, 0.6376, 1.0, 0.4621, 0.5149, 0.6376, 1.0, 0.4621, 0.5149, 0.6376, 1.0, 0.4621, 0.5149, 0.6376, 1.0, 0.4621, 0.5149, 0.6376, 1.0, 0.4621, 0.5149, 0.6376, 1.0, 0.4621, 0.5149, 0.6376, 1.0, 0.4621, 0.5149, 0.6376, 1.0, 0.4621, 0.5149, 0.6376, 1.0, 0.4621, 0.5149, 0.6376, 1.0, 0.4621, 0.5149, 0.6376, 1.0, 0.4621, 0.5149, 0.6376, 1.0, 0.4621, 0.5149, 0.6376, 1.0, 0.4621, 0.5149, 0.6376, 1.0, 0.4621, 0.5149, 0.6376, 1.0, 0.4621, 0.5149, 0.6376, 1.0, 0.4621, 0.5149, 0.6376, 1.0, 0.4452, 0.4969, 0.624, 1.0, 0.4452, 0.4969, 0.624, 1.0, 0.4452, 0.4969, 0.624, 1.0, 0.4452, 0.4969, 0.624, 1.0, 0.4621, 0.5149, 0.6376, 1.0, 0.4621, 0.5149, 0.6376, 1.0, 0.4621, 0.5149, 0.6376, 1.0, 0.4621, 0.5149, 0.6376, 1.0, 0.4452, 0.4969, 0.624, 1.0, 0.4452, 0.4969, 0.624, 1.0, 0.4452, 0.4969, 0.624, 1.0, 0.4452, 0.4969, 0.624, 1.0, 0.5972, 0.6654, 0.8308, 1.0, 0.5972, 0.6654, 0.8308, 1.0, 0.5972, 0.6654, 0.8308, 1.0, 0.5972, 0.6654, 0.8308, 1.0, 0.5972, 0.6654, 0.8308, 1.0, 0.5972, 0.6654, 0.8308, 1.0])
me_cube.materials.append(mat_material)
me_cube.use_remesh_preserve_volume = False
me_cube.use_remesh_preserve_attributes = False
me_cube.use_mirror_vertex_groups = False
me_cube.use_paint_bone_selection = False
me_cube.use_paint_mask = True
me_cube.update()

# ---- objects
ob_cube = bpy.data.objects.new('Cube', me_cube)

# ---- transforms, parenting, visibility, modifiers, constraints
ob_cube.location = (-0.0002688, -0.0008249, 0.114)
ob_cube.rotation_euler = (0.0, -0.0, -1.396)
ob_cube.scale = (0.4, 0.4, 0.4)
ob_cube.lock_rotations_4d = False
ob_cube.empty_display_type = 'ARROWS'
ob_cube.lineart.crease_threshold = 0.0

# ---- collection membership
col_collection_1.objects.link(ob_cube)

# ---- scene / render settings (as saved in the file)
scene.frame_start = 1; scene.frame_end = 250; scene.frame_set(1)
scene.render.engine = 'BLENDER_EEVEE_NEXT'
scene.render.resolution_percentage = 50
scene.render.dither_intensity = 0.0
scene.cycles.use_denoising = False
scene.cycles.samples = 10
scene.cycles.sampling_pattern = 'TABULATED_SOBOL'
scene.cycles.light_sampling_threshold = 0.0
scene.cycles.use_adaptive_sampling = False
scene.cycles.use_light_tree = False
scene.cycles.blur_glossy = 0.0
scene.cycles.pixel_filter_type = 'GAUSSIAN'
scene.cycles.sample_clamp_indirect = 0.0
scene.view_settings.view_transform = 'Standard'
bpy.context.view_layer.update()

# ---- added for rendering (the .blend has no active camera and no usable light): camera, sun
cam_auto = bpy.data.cameras.new('AutoCamera')
cam_auto.lens = 50.0
cam_auto.sensor_width = 36.0
cam_auto.clip_end = 1000.0
ob_auto_camera = bpy.data.objects.new('AutoCamera', cam_auto)
scene.collection.objects.link(ob_auto_camera)
ob_auto_camera.location = (0.94938, -1.0296, 0.834413)
ob_auto_camera.rotation_euler = (1.09748, -7.21219e-08, 0.694738)
scene.camera = ob_auto_camera
light_auto_sun = bpy.data.lights.new('AutoSun', 'SUN')
light_auto_sun.energy = 3.0
light_auto_sun.angle = 0.0523599
ob_auto_sun = bpy.data.objects.new('AutoSun', light_auto_sun)
scene.collection.objects.link(ob_auto_sun)
ob_auto_sun.rotation_euler = (0.872665, 0.174533, 0.523599)
bpy.context.view_layer.update()
